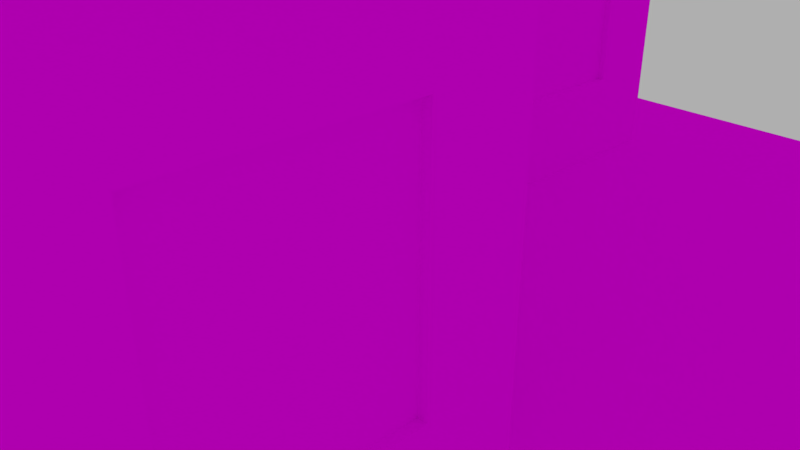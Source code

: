 # Source: building3.blend  (saved by Blender 2.79.0; exported with 4.5.12 LTS)
import bpy
from mathutils import Matrix  # noqa: F401  (used for matrix-valued properties, if any)

bpy.ops.wm.read_factory_settings(use_empty=True)
scene = bpy.context.scene
scene.name = 'Scene'

# ---- collections
col_collection_1 = bpy.data.collections.new('Collection 1'); scene.collection.children.link(col_collection_1)

# ---- images (referenced by path relative to the original .blend; pixels are not part of the script)
import os
ASSET_DIR = os.environ.get("B2B_ASSET_DIR", "")  # directory of the original .blend (textures are referenced by path, not embedded)
HERE = os.path.dirname(os.path.abspath(__file__))  # packed textures are extracted next to this script under _unpacked/

def load_image(name, relpath, width, height, colorspace="sRGB"):
    """Load a texture the original file referenced (path relative to the .blend, or extracted next to this script)."""
    p = next((c for c in (os.path.join(HERE, relpath), os.path.join(ASSET_DIR, relpath)) if relpath and os.path.exists(c)), "")
    if p:
        img = bpy.data.images.load(p, check_existing=True)
        img.name = name
    else:  # same state as the original file: an image datablock whose file is absent (Cycles renders it pink)
        img = bpy.data.images.new(name, width, height)
        img.source = "FILE"
        img.filepath = "//" + (relpath or name)
    img.colorspace_settings.name = colorspace
    return img
img_building3 = load_image('Building3', 'Building3LBlue.png', 1024, 1024, 'sRGB')

# ---- materials (node trees are filled in below, after node groups)
mat_s = bpy.data.materials.new('S')
mat_s.alpha_threshold = 0.0
mat_s.roughness = 0.5

# ---- material node trees
mat_s.use_nodes = True; mat_s.node_tree.nodes.clear()
_N = mat_s.node_tree.nodes; _L = mat_s.node_tree.links
n0 = _N.new('ShaderNodeOutputMaterial'); n0.name = 'Material Output'; n0.location = (300, 300)
n1 = _N.new('ShaderNodeBsdfDiffuse'); n1.name = 'Diffuse BSDF'; n1.location = (10, 300)
n2 = _N.new('ShaderNodeTexImage'); n2.name = 'Image Texture'; n2.location = (-180, 300)
n2.width = 140
n2.image = img_building3
_L.new(n1.outputs[0], n0.inputs[0])
_L.new(n2.outputs[0], n1.inputs[0])
n0.is_active_output = True

# ---- world
world_world = bpy.data.worlds.new('World'); scene.world = world_world
world_world.use_nodes = True; world_world.node_tree.nodes.clear()
_N = world_world.node_tree.nodes; _L = world_world.node_tree.links
n0 = _N.new('ShaderNodeOutputWorld'); n0.name = 'World Output'; n0.location = (300, 300)
n1 = _N.new('ShaderNodeBackground'); n1.name = 'Background'; n1.location = (10, 300)
n1.inputs[0].default_value = (0.4292, 0.4292, 0.4292, 1.0)
_L.new(n1.outputs[0], n0.inputs[0])
n0.is_active_output = True
world_world.color = (0.05088, 0.05088, 0.05088)
world_world.use_sun_shadow = False
world_world.sun_shadow_jitter_overblur = 0.0
world_world.cycles.sampling_method = 'MANUAL'

# ---- cameras
cam_camera = bpy.data.cameras.new('Camera')
cam_camera.clip_end = 100.0
cam_camera.lens = 35.0
cam_camera.sensor_width = 32.0
cam_camera.sensor_height = 18.0
cam_camera.ortho_scale = 7.314
cam_camera.dof.focus_distance = 0.0

# ---- meshes
me_plane = bpy.data.meshes.new('Plane')
me_plane.from_pydata([(-1.0, -1.0, 0.0), (1.0, -1.0, 0.0), (-1.0, 1.0, 0.0), (1.0, 1.0, 0.0), (-1.0, 0.0, 0.0), (0.0, -1.0, 0.0), (1.0, 0.0, 0.0), (0.0, 1.0, 0.0), (0.0, 0.0, 0.0), (-1.0, -0.5, 0.0), (0.5, -1.0, 0.0), (1.0, 0.5, 0.0), (-0.5, 1.0, 0.0), (-1.0, 0.5, 0.0), (-0.5, -1.0, 0.0), (1.0, -0.5, 0.0), (0.5, 1.0, 0.0), (0.0, 0.5, 0.0), (-0.5, 0.0, 0.0), (0.5, 0.0, 0.0), (0.5, -0.5, 0.0), (-0.5, -0.5, 0.0), (-0.5, 0.5, 0.0), (0.5, 0.5, 0.0), (-1.0, -0.75, 0.0), (0.75, -1.0, 0.0), (1.0, 0.75, 0.0), (-0.75, 1.0, 0.0), (-1.0, 0.25, 0.0), (-0.25, -1.0, 0.0), (1.0, -0.25, 0.0), (0.25, 1.0, 0.0), (0.0, 0.75, 0.0), (0.0, -0.25, 0.0), (-0.75, 0.0, 0.0), (0.25, 0.0, 0.0), (-1.0, -0.25, 0.0), (0.25, -1.0, 0.0), (1.0, 0.25, 0.0), (-0.25, 1.0, 0.0), (-1.0, 0.75, 0.0), (-0.75, -1.0, 0.0), (1.0, -0.75, 0.0), (0.75, 1.0, 0.0), (0.0, 0.25, 0.0), (0.0, -0.75, 0.0), (0.75, 0.0, 0.0), (0.5, -0.25, 0.0), (0.5, -0.75, 0.0), (0.75, -0.5, 0.0), (-0.5, -0.25, 0.0), (-0.5, -0.75, 0.0), (-0.75, -0.5, 0.0), (-0.5, 0.75, 0.0), (-0.5, 0.25, 0.0), (-0.75, 0.5, 0.0), (0.5, 0.75, 0.0), (0.5, 0.25, 0.0), (0.25, 0.5, 0.0), (0.75, 0.5, 0.0), (0.75, 0.25, 0.0), (0.25, 0.25, 0.0), (0.25, 0.75, 0.0), (-0.75, 0.25, 0.0), (-0.75, 0.75, 0.0), (-0.25, -0.75, 0.0), (-0.75, -0.75, 0.0), (-0.75, -0.25, 0.0), (0.75, -0.75, 0.0), (0.25, -0.75, 0.0), (0.25, -0.25, 0.0), (0.75, -0.25, 0.0), (-0.25, 0.75, 0.0), (0.75, 0.75, 0.0), (0.0, -0.25, 0.6267), (0.0, 0.0, 0.6267), (0.0, 0.25, 0.6267), (0.0, 0.5, 0.6267), (0.0, -0.75, 0.6267), (0.0, -0.5, 0.6267), (-0.25, 0.0, 0.6267), (-0.5, 0.0, 0.6267), (0.5, -0.75, 0.6267), (0.5, -0.5, 0.6267), (0.4355, -0.5, 0.6267), (-0.5, -0.25, 0.6267), (-0.5, -0.75, 0.6267), (-0.5, -0.5, 0.6267), (-0.25, -0.5, 0.6267), (-0.5, 0.25, 0.6267), (-0.5, 0.5, 0.6267), (-0.25, 0.6951, 0.6267), (0.0, 0.75, 0.6267), (0.5, -0.25, 0.6267), (-0.5, 0.75, 0.6267), (-0.25, 0.25, 0.6267), (-0.25, -0.75, 0.6267), (0.25, -0.75, 0.6267), (0.35, -0.2973, 0.6267), (-0.25, -0.25, 0.6267), (-0.25, 0.75, 0.6267), (0.08333, -0.04167, 0.6267), (0.4167, -0.2083, 0.6267), (0.08333, -0.04167, 0.0), (0.4167, -0.2083, 0.0), (0.4167, -0.2083, 0.4924), (0.08333, -0.04167, 0.4924), (0.06777, -0.0728, 0.0), (0.4011, -0.2395, 0.0), (0.4011, -0.2395, 0.4924), (0.06777, -0.0728, 0.4924), (-0.125, -1.0, 0.0), (-0.125, 1.0, 0.0), (-0.125, -0.75, 0.0), (-0.125, 0.75, 0.0), (-0.0669, 0.0, 0.6267), (-0.125, -0.5, 0.6267), (-0.0669, 0.6951, 0.6267), (-0.0669, 0.25, 0.6267), (-0.125, -0.75, 0.6267), (-0.0669, -0.1267, 0.6267), (-0.125, 0.75, 0.6267), (0.125, -1.0, 0.0), (0.125, -0.75, 0.0), (0.125, -0.5, 0.6267), (0.125, -0.75, 0.6267), (-0.375, 1.0, 0.0), (-0.375, -1.0, 0.0), (-0.375, -0.75, 0.0), (-0.375, 0.75, 0.0), (-0.4323, 0.0, 0.6267), (-0.4323, -0.5, 0.6267), (-0.4323, 0.6951, 0.6267), (-0.4323, 0.25, 0.6267), (-0.375, -0.75, 0.6267), (-0.4323, -0.25, 0.6267), (-0.375, 0.75, 0.6267), (0.0, -0.75, 0.1599), (0.0, -0.75, 0.4668), (-0.25, -0.75, 0.1599), (-0.25, -0.75, 0.4668), (-0.5, -0.5, 0.4668), (-0.5, -0.5, 0.1599), (-0.5, -0.75, 0.1599), (-0.5, -0.75, 0.4668), (-0.5, 0.25, 0.4668), (-0.5, 0.25, 0.1599), (-0.5, 0.0, 0.4668), (-0.5, 0.0, 0.1599), (-0.5, -0.25, 0.1599), (-0.5, -0.25, 0.4668), (0.0, 0.75, 0.4668), (0.0, 0.75, 0.1599), (-0.5, 0.5, 0.1599), (-0.5, 0.5, 0.4668), (0.0, 0.1355, 0.4668), (0.0, 0.1355, 0.1599), (0.0, 0.6145, 0.1599), (0.0, 0.6145, 0.4668), (0.5, -0.3694, 0.4668), (0.5, -0.3694, 0.1599), (-0.25, 0.75, 0.4668), (-0.25, 0.75, 0.1599), (-0.5, 0.75, 0.1599), (-0.5, 0.75, 0.4668), (0.25, -0.75, 0.4668), (0.25, -0.75, 0.1599), (0.5, -0.75, 0.1599), (0.5, -0.75, 0.4668), (-0.125, -0.75, 0.1599), (-0.125, -0.75, 0.4668), (-0.125, 0.75, 0.1599), (-0.125, 0.75, 0.4668), (0.125, -0.75, 0.1599), (0.125, -0.75, 0.4668), (-0.375, 0.75, 0.1599), (-0.375, 0.75, 0.4668), (-0.375, -0.75, 0.1599), (-0.375, -0.75, 0.4668), (-0.25, 0.7375, 0.4668), (-0.25, 0.7375, 0.1599), (-0.125, 0.7375, 0.1599), (-0.125, 0.7375, 0.4668), (-0.375, 0.7375, 0.1599), (-0.375, 0.7375, 0.4668), (0.0, -0.7375, 0.1599), (0.0, -0.7375, 0.4668), (-0.25, -0.7375, 0.1599), (-0.25, -0.7375, 0.4668), (0.25, -0.7375, 0.4668), (0.25, -0.7375, 0.1599), (-0.125, -0.7375, 0.1599), (-0.125, -0.7375, 0.4668), (0.125, -0.7375, 0.1599), (0.125, -0.7375, 0.4668), (-0.375, -0.7375, 0.1599), (-0.375, -0.7375, 0.4668), (1.0, -0.625, 0.0), (0.5, -0.625, 0.0), (-0.5, -0.625, 0.0), (-1.0, -0.625, 0.0), (-0.75, -0.625, 0.0), (0.75, -0.625, 0.0), (0.0, -0.625, 0.6267), (0.5, -0.625, 0.6267), (-0.5, -0.625, 0.6267), (-0.25, -0.625, 0.6267), (0.4355, -0.625, 0.6267), (-0.125, -0.625, 0.6267), (0.125, -0.625, 0.6267), (-0.4323, -0.625, 0.6267), (-0.5, -0.625, 0.1599), (-0.5, -0.625, 0.4668), (0.5, -0.625, 0.1599), (0.5, -0.625, 0.4668), (0.4875, -0.3694, 0.4668), (0.4875, -0.3694, 0.1599), (0.4875, -0.625, 0.1599), (0.4875, -0.625, 0.4668), (-0.0125, 0.1355, 0.4668), (-0.0125, 0.1355, 0.1599), (-0.0125, 0.6145, 0.1599), (-0.0125, 0.6145, 0.4668), (0.4167, -0.2083, 0.7109), (0.5, -0.25, 0.7109), (5.551e-17, -0.25, 0.7109), (5.551e-17, 2.776e-17, 0.7109), (5.551e-17, 0.25, 0.7109), (5.551e-17, 0.5, 0.7109), (-0.4323, 2.776e-17, 0.7109), (-0.5, 2.776e-17, 0.7109), (0.5, -0.625, 0.7109), (0.5, -0.5, 0.7109), (-0.5, -0.25, 0.7109), (-0.5, -0.625, 0.7109), (-0.5, -0.5, 0.7109), (-0.4323, -0.5, 0.7109), (-0.5, 0.25, 0.7109), (-0.5, 0.5, 0.7109), (-0.4323, 0.6951, 0.7109), (5.551e-17, 0.75, 0.7109), (0.4355, -0.5, 0.7109), (-0.5, 0.75, 0.7109), (-0.0669, 0.6951, 0.7109), (-0.25, 0.6951, 0.7109), (-0.4323, 0.25, 0.7109), (-0.375, -0.75, 0.7109), (-0.5, -0.75, 0.7109), (-0.125, -0.75, 0.7109), (-0.25, -0.75, 0.7109), (0.4355, -0.625, 0.7109), (0.125, -0.75, 0.7109), (5.551e-17, -0.75, 0.7109), (0.5, -0.75, 0.7109), (0.25, -0.75, 0.7109), (0.35, -0.2973, 0.7109), (-0.4323, -0.25, 0.7109), (-0.25, 0.75, 0.7109), (-0.4628, 0.75, 0.7109), (-0.125, 0.75, 0.7109), (0.08333, -0.04167, 0.7109), (-0.0669, 0.0, 0.7109), (-0.0669, 0.25, 0.7109), (-0.0669, -0.1267, 0.7109), (-0.4323, -0.625, 0.7109), (5.551e-17, -0.625, 0.7109), (-0.25, -0.625, 0.7109), (-0.125, -0.625, 0.7109), (0.125, -0.625, 0.7109), (0.4994, -0.2195, 0.6267), (0.5613, -0.2679, 0.6267), (0.01565, 0.3126, 0.6267), (0.01565, 0.6028, 0.6267), (-0.1295, 0.8931, 0.7109), (-0.1295, 0.8931, 0.6267), (0.5613, -0.7032, 0.6267), (0.5613, -0.5581, 0.6267), (-0.5648, -0.2679, 0.6267), (-0.5648, 0.02236, 0.6267), (-0.5648, -0.7032, 0.6267), (-0.5648, -0.5581, 0.6267), (-0.2746, 0.8931, 0.6267), (-0.2746, 0.8931, 0.7109), (-0.5648, 0.3126, 0.6267), (-0.5648, 0.6028, 0.6267), (-0.5648, -0.8021, 0.7109), (-0.5648, -0.8021, 0.6267), (0.01565, 0.8931, 0.6267), (0.01565, 0.02236, 0.6267), (-0.4197, -0.8021, 0.6267), (-0.4197, -0.8021, 0.7109), (-0.5648, 0.8931, 0.6267), (-0.1295, -0.8021, 0.7109), (-0.1295, -0.8021, 0.6267), (-0.2746, -0.8021, 0.6267), (0.1608, -0.8021, 0.6267), (0.01565, -0.8021, 0.6267), (0.5613, -0.8021, 0.6267), (0.3059, -0.8021, 0.6267), (0.01565, -0.8021, 0.7109), (-0.4197, 0.8931, 0.7109), (-0.4197, 0.8931, 0.6267), (0.1124, -0.02602, 0.6267), (-0.5648, 0.8931, 0.7109), (0.01565, 0.02236, 0.7109), (0.01565, 0.3126, 0.7109), (0.4994, -0.2195, 0.7109), (0.5613, -0.2679, 0.7109), (0.01565, 0.6028, 0.7109), (0.01565, 0.8931, 0.7109), (0.5613, -0.7032, 0.7109), (0.5613, -0.5581, 0.7109), (-0.5648, -0.2679, 0.7109), (-0.5648, 0.02236, 0.7109), (-0.5648, -0.7032, 0.7109), (-0.5648, -0.5581, 0.7109), (-0.5648, 0.3126, 0.7109), (-0.5648, 0.6028, 0.7109), (-0.2746, -0.8021, 0.7109), (0.1608, -0.8021, 0.7109), (0.5613, -0.8021, 0.7109), (0.3059, -0.8021, 0.7109), (0.1124, -0.02602, 0.7109)], [], [(73, 26, 3, 43), (114, 32, 7, 112), (214, 159, 83, 204), (71, 30, 6, 46), (70, 47, 19, 35), (178, 140, 96, 134), (202, 197, 15, 49), (67, 50, 18, 34), (201, 199, 21, 52), (33, 8, 75, 74), (64, 53, 12, 27), (63, 54, 22, 55), (150, 141, 87, 85), (62, 56, 16, 31), (61, 57, 23, 58), (60, 38, 11, 59), (57, 60, 59, 23), (19, 46, 60, 57), (46, 6, 38, 60), (44, 61, 58, 17), (8, 35, 61, 44), (35, 19, 57, 61), (32, 62, 31, 7), (17, 58, 62, 32), (58, 23, 56, 62), (47, 70, 98, 93), (8, 44, 156, 155, 76, 75), (70, 33, 74, 98), (28, 63, 55, 13), (4, 34, 63, 28), (34, 18, 54, 63), (40, 64, 27, 2), (13, 55, 64, 40), (55, 22, 53, 64), (212, 144, 86, 205), (127, 29, 65, 128), (111, 5, 45, 113), (200, 201, 52, 9), (0, 41, 66, 24), (41, 14, 51, 66), (36, 67, 34, 4), (9, 52, 67, 36), (52, 21, 50, 67), (198, 202, 49, 20), (10, 25, 68, 48), (25, 1, 42, 68), (145, 147, 81, 89), (122, 37, 69, 123), (37, 10, 48, 69), (33, 70, 35, 8), (147, 150, 85, 81), (172, 161, 100, 121), (47, 71, 46, 19), (20, 49, 71, 47), (49, 15, 30, 71), (164, 154, 90, 94), (155, 158, 77, 76), (20, 47, 93, 83, 159, 160), (129, 72, 39, 126), (176, 164, 94, 136), (165, 168, 82, 97), (56, 73, 43, 16), (23, 59, 73, 56), (59, 11, 26, 73), (223, 260, 322, 306), (233, 230, 313, 312), (208, 203, 79, 116), (89, 81, 278, 283), (133, 95, 91, 132), (130, 80, 95, 133), (260, 226, 304, 322), (210, 206, 88, 131), (209, 207, 84, 124), (79, 124, 84, 98, 74), (84, 207, 250, 241), (135, 99, 80, 130), (131, 88, 99, 135), (116, 79, 74, 120), (232, 231, 310, 311), (94, 90, 284, 291), (170, 138, 78, 119), (154, 145, 89, 90), (174, 165, 97, 125), (158, 151, 92, 77), (101, 75, 8, 103, 106), (257, 259, 273, 282), (93, 102, 105, 104, 47), (106, 103, 107, 110), (102, 101, 106, 105), (109, 110, 107, 108), (103, 104, 108, 107), (105, 106, 110, 109), (104, 105, 109, 108), (140, 170, 119, 96), (100, 136, 301, 281), (88, 116, 120, 99), (80, 115, 118, 95), (95, 118, 117, 91), (206, 208, 116, 88), (99, 120, 115, 80), (151, 172, 121, 92), (29, 111, 113, 65), (72, 114, 112, 39), (138, 174, 125, 78), (203, 209, 124, 79), (5, 122, 123, 45), (242, 258, 300, 303), (247, 234, 314, 285), (120, 74, 225, 263), (228, 227, 305, 308), (85, 87, 280, 277), (101, 102, 269, 302), (161, 176, 136, 100), (53, 129, 126, 12), (14, 127, 128, 51), (144, 178, 134, 86), (51, 128, 177, 143), (143, 177, 178, 144), (72, 129, 175, 162), (176, 161, 179, 184), (45, 123, 173, 137), (169, 137, 185, 191), (32, 114, 171, 152), (152, 171, 172, 151), (65, 113, 169, 139), (178, 177, 195, 196), (17, 32, 152, 157), (157, 152, 151, 158), (123, 69, 166, 173), (170, 140, 188, 192), (22, 54, 146, 153), (153, 146, 145, 154), (113, 45, 137, 169), (177, 139, 187, 195), (69, 48, 167, 166), (166, 167, 168, 165), (129, 53, 163, 175), (175, 163, 164, 176), (44, 17, 157, 156), (157, 158, 222, 221), (53, 22, 153, 163), (163, 153, 154, 164), (114, 72, 162, 171), (161, 172, 182, 179), (18, 50, 149, 148), (148, 149, 150, 147), (54, 18, 148, 146), (146, 148, 147, 145), (199, 51, 143, 211), (211, 143, 144, 212), (50, 21, 142, 149), (149, 142, 141, 150), (128, 65, 139, 177), (173, 166, 190, 193), (198, 20, 160, 213), (159, 214, 218, 215), (180, 183, 184, 179), (181, 180, 179, 182), (175, 176, 184, 183), (171, 162, 180, 181), (172, 171, 181, 182), (162, 175, 183, 180), (185, 193, 194, 186), (187, 191, 192, 188), (193, 190, 189, 194), (191, 185, 186, 192), (195, 187, 188, 196), (165, 174, 194, 189), (140, 178, 196, 188), (138, 170, 192, 186), (137, 173, 193, 185), (166, 165, 189, 190), (139, 169, 191, 187), (174, 138, 186, 194), (167, 213, 214, 168), (48, 198, 213, 167), (142, 211, 212, 141), (21, 199, 211, 142), (92, 121, 274, 287), (231, 253, 320, 310), (132, 91, 244, 239), (203, 208, 267, 265), (134, 96, 294, 289), (75, 101, 302, 288), (206, 210, 264, 266), (48, 68, 202, 198), (24, 66, 201, 200), (141, 212, 205, 87), (66, 51, 199, 201), (68, 42, 197, 202), (168, 214, 204, 82), (217, 216, 215, 218), (160, 159, 215, 216), (214, 213, 217, 218), (213, 160, 216, 217), (220, 221, 222, 219), (158, 155, 219, 222), (155, 156, 220, 219), (156, 157, 221, 220), (263, 225, 226, 261), (250, 231, 232, 241), (262, 227, 228, 243), (261, 226, 227, 262), (241, 232, 224, 255), (239, 244, 257, 258), (243, 228, 240, 259), (226, 260, 223, 224, 255, 225), (244, 243, 259, 257), (238, 239, 258, 242), (235, 236, 256, 233), (233, 256, 229, 230), (234, 264, 236, 235), (230, 229, 245, 237), (237, 245, 239, 238), (247, 246, 264, 234), (252, 251, 268, 265), (249, 248, 267, 266), (251, 254, 250, 268), (246, 249, 266, 264), (248, 252, 265, 267), (254, 253, 231, 250), (83, 93, 270, 276), (224, 223, 306, 307), (121, 100, 281, 274), (119, 78, 296, 293), (131, 135, 256, 236), (98, 84, 241, 255), (136, 94, 291, 301), (118, 115, 261, 262), (75, 76, 271, 288), (253, 254, 321, 320), (135, 130, 229, 256), (98, 74, 225, 255), (77, 92, 287, 272), (117, 118, 262, 243), (251, 252, 299, 319), (210, 131, 236, 264), (91, 117, 243, 244), (209, 203, 265, 268), (130, 133, 245, 229), (208, 206, 266, 267), (115, 120, 263, 261), (90, 89, 283, 284), (133, 132, 239, 245), (207, 209, 268, 250), (296, 295, 319, 299), (281, 301, 300, 282), (302, 269, 306, 322), (295, 298, 321, 319), (287, 274, 273, 309), (288, 302, 322, 304), (276, 270, 307, 311), (294, 293, 292, 318), (289, 294, 318, 290), (271, 272, 308, 305), (274, 281, 282, 273), (286, 289, 290, 285), (293, 296, 299, 292), (301, 291, 303, 300), (288, 271, 305, 304), (269, 270, 307, 306), (272, 287, 309, 308), (277, 280, 315, 312), (275, 276, 311, 310), (298, 297, 320, 321), (297, 275, 310, 320), (291, 284, 317, 303), (278, 277, 312, 313), (279, 286, 285, 314), (283, 278, 313, 316), (280, 279, 314, 315), (284, 283, 316, 317), (234, 235, 315, 314), (237, 238, 317, 316), (82, 204, 275, 297), (205, 86, 286, 279), (252, 248, 292, 299), (240, 228, 308, 309), (227, 226, 304, 305), (259, 240, 309, 273), (224, 232, 311, 307), (86, 134, 289, 286), (76, 77, 272, 271), (96, 119, 293, 294), (235, 233, 312, 315), (78, 125, 295, 296), (238, 242, 303, 317), (204, 83, 276, 275), (125, 97, 298, 295), (97, 82, 297, 298), (230, 237, 316, 313), (254, 251, 319, 321), (81, 85, 277, 278), (87, 205, 279, 280), (249, 246, 290, 318), (246, 247, 285, 290), (102, 93, 270, 269), (258, 257, 282, 300), (248, 249, 318, 292)])
_uv = me_plane.uv_layers.new(name='UVMap')
_uv.uv.foreach_set('vector', [0.4369, 0.06342, 0.4369, 3.024e-08, 0.4993, 0.0, 0.4993, 0.06342, 0.4369, 0.2854, 0.4369, 0.2537, 0.4993, 0.2537, 0.4993, 0.2854, 0.8117, 0.7841, 0.8755, 0.7841, 0.8429, 0.8246, 0.8117, 0.8246, 0.1872, 0.06342, 0.1872, 3.024e-08, 0.2497, 3.024e-08, 0.2497, 0.06342, 0.1872, 0.1903, 0.1872, 0.1268, 0.2497, 0.1268, 0.2497, 0.1903, 0.8204, 0.2853, 0.8204, 0.3169, 0.7805, 0.3169, 0.7805, 0.2853, 0.09362, 0.06342, 0.09362, 4.536e-08, 0.1248, 4.536e-08, 0.1248, 0.06342, 0.1872, 0.4439, 0.1872, 0.3805, 0.2497, 0.3805, 0.2497, 0.4439, 0.09362, 0.4439, 0.09362, 0.3805, 0.1248, 0.3805, 0.1248, 0.4439, 0.9369, 0.0, 0.9369, 0.06341, 0.7805, 0.06341, 0.7805, 0.0, 0.4369, 0.4439, 0.4369, 0.3805, 0.4993, 0.3805, 0.4993, 0.4439, 0.3121, 0.4439, 0.3121, 0.3805, 0.3745, 0.3805, 0.3745, 0.4439, 0.2566, 0.761, 0.2566, 0.8245, 0.2167, 0.8245, 0.2167, 0.761, 0.4369, 0.1903, 0.4369, 0.1268, 0.4993, 0.1268, 0.4993, 0.1903, 0.3121, 0.1903, 0.3121, 0.1268, 0.3745, 0.1268, 0.3745, 0.1903, 0.3121, 0.06342, 0.3121, 3.024e-08, 0.3745, 3.024e-08, 0.3745, 0.06342, 0.3121, 0.1268, 0.3121, 0.06342, 0.3745, 0.06342, 0.3745, 0.1268, 0.2497, 0.1268, 0.2497, 0.06342, 0.3121, 0.06342, 0.3121, 0.1268, 0.2497, 0.06342, 0.2497, 3.024e-08, 0.3121, 3.024e-08, 0.3121, 0.06342, 0.3121, 0.2537, 0.3121, 0.1903, 0.3745, 0.1903, 0.3745, 0.2537, 0.2497, 0.2537, 0.2497, 0.1903, 0.3121, 0.1903, 0.3121, 0.2537, 0.2497, 0.1903, 0.2497, 0.1268, 0.3121, 0.1268, 0.3121, 0.1903, 0.4369, 0.2537, 0.4369, 0.1903, 0.4993, 0.1903, 0.4993, 0.2537, 0.3745, 0.2537, 0.3745, 0.1903, 0.4369, 0.1903, 0.4369, 0.2537, 0.3745, 0.1903, 0.3745, 0.1268, 0.4369, 0.1268, 0.4369, 0.1903, 0.3731, 0.5074, 0.4355, 0.5074, 0.4105, 0.6664, 0.3731, 0.6663, 0.9369, 0.06341, 0.9369, 0.1268, 0.897, 0.09777, 0.8204, 0.09777, 0.7805, 0.1268, 0.7805, 0.06341, 0.4355, 0.5074, 0.4979, 0.5074, 0.4979, 0.6663, 0.4105, 0.6664, 0.3121, 0.5074, 0.3121, 0.4439, 0.3745, 0.4439, 0.3745, 0.5074, 0.2497, 0.5074, 0.2497, 0.4439, 0.3121, 0.4439, 0.3121, 0.5074, 0.2497, 0.4439, 0.2497, 0.3805, 0.3121, 0.3805, 0.3121, 0.4439, 0.4369, 0.5074, 0.4369, 0.4439, 0.4993, 0.4439, 0.4993, 0.5074, 0.3745, 0.5074, 0.3745, 0.4439, 0.4369, 0.4439, 0.4369, 0.5074, 0.3745, 0.4439, 0.3745, 0.3805, 0.4369, 0.3805, 0.4369, 0.4439, 0.2566, 0.8562, 0.2566, 0.8879, 0.2167, 0.8879, 0.2167, 0.8562, 2.976e-08, 0.3488, 2.976e-08, 0.3171, 0.06241, 0.3171, 0.06241, 0.3488, 2.976e-08, 0.2854, 2.976e-08, 0.2537, 0.06241, 0.2537, 0.06241, 0.2854, 0.09362, 0.5074, 0.09362, 0.4439, 0.1248, 0.4439, 0.1248, 0.5074, 7.44e-08, 0.5074, 7.44e-08, 0.4439, 0.06241, 0.4439, 0.06241, 0.5074, 7.44e-08, 0.4439, 4.464e-08, 0.3805, 0.06241, 0.3805, 0.06241, 0.4439, 0.1872, 0.5074, 0.1872, 0.4439, 0.2497, 0.4439, 0.2497, 0.5074, 0.1248, 0.5074, 0.1248, 0.4439, 0.1872, 0.4439, 0.1872, 0.5074, 0.1248, 0.4439, 0.1248, 0.3805, 0.1872, 0.3805, 0.1872, 0.4439, 0.09362, 0.1268, 0.09362, 0.06342, 0.1248, 0.06342, 0.1248, 0.1268, 2.976e-08, 0.1268, 2.976e-08, 0.06342, 0.06241, 0.06342, 0.06241, 0.1268, 2.976e-08, 0.06342, 0.0, 7.56e-08, 0.06241, 7.56e-08, 0.06241, 0.06342, 0.2566, 0.6342, 0.2566, 0.6976, 0.2167, 0.6976, 0.2167, 0.6342, 2.976e-08, 0.222, 2.976e-08, 0.1903, 0.06241, 0.1903, 0.06241, 0.222, 2.976e-08, 0.1903, 2.976e-08, 0.1268, 0.06241, 0.1268, 0.06241, 0.1903, 0.1872, 0.2537, 0.1872, 0.1903, 0.2497, 0.1903, 0.2497, 0.2537, 0.2566, 0.6976, 0.2566, 0.761, 0.2167, 0.761, 0.2167, 0.6976, 0.4667, 0.7283, 0.4355, 0.7283, 0.4355, 0.6877, 0.4667, 0.6877, 0.1872, 0.1268, 0.1872, 0.06342, 0.2497, 0.06342, 0.2497, 0.1268, 0.1248, 0.1268, 0.1248, 0.06342, 0.1872, 0.06342, 0.1872, 0.1268, 0.1248, 0.06342, 0.1248, 4.536e-08, 0.1872, 3.024e-08, 0.1872, 0.06342, 0.2566, 0.5074, 0.2566, 0.5708, 0.2167, 0.5708, 0.2167, 0.5074, 0.8204, 0.09777, 0.8204, 0.2193, 0.7805, 0.1902, 0.7805, 0.1268, 0.8429, 0.6657, 0.9053, 0.6657, 0.9053, 0.8246, 0.8429, 0.8246, 0.8755, 0.7841, 0.8755, 0.7062, 0.4369, 0.3488, 0.4369, 0.3171, 0.4993, 0.3171, 0.4993, 0.3488, 0.4043, 0.7283, 0.3731, 0.7283, 0.3731, 0.6877, 0.4043, 0.6877, 0.8204, 0.4434, 0.8204, 0.5067, 0.7805, 0.5067, 0.7805, 0.4434, 0.4369, 0.1268, 0.4369, 0.06342, 0.4993, 0.06342, 0.4993, 0.1268, 0.3745, 0.1268, 0.3745, 0.06342, 0.4369, 0.06342, 0.4369, 0.1268, 0.3745, 0.06342, 0.3745, 3.024e-08, 0.4369, 3.024e-08, 0.4369, 0.06342, 0.9611, 0.7838, 0.9611, 0.6893, 0.9678, 0.6941, 0.9678, 0.8039, 0.5155, 0.1401, 0.5155, 0.2035, 0.4993, 0.2091, 0.4993, 0.1355, 0.07672, 0.5074, 0.1079, 0.5074, 0.1079, 0.5391, 0.07672, 0.5391, 0.5155, 0.5932, 0.5155, 0.6566, 0.4993, 0.6509, 0.4993, 0.5773, 5.952e-08, 0.7293, 0.04551, 0.7293, 0.04551, 0.8422, 8.928e-08, 0.8422, 4.464e-08, 0.6659, 0.04551, 0.6659, 0.04551, 0.7293, 5.952e-08, 0.7293, 0.9611, 0.6893, 0.9611, 0.6657, 0.9678, 0.6667, 0.9678, 0.6941, 0.0, 0.5074, 0.04551, 0.5074, 0.04551, 0.5391, 1.488e-08, 0.5391, 0.1391, 0.5074, 0.2167, 0.5074, 0.2167, 0.5391, 0.1391, 0.5391, 0.1079, 0.5391, 0.1391, 0.5391, 0.2167, 0.5391, 0.1953, 0.5905, 0.1079, 0.6025, 0.4362, 0.8984, 0.4362, 0.9301, 0.4152, 0.9301, 0.4152, 0.8984, 2.976e-08, 0.6025, 0.04551, 0.6025, 0.04551, 0.6659, 4.464e-08, 0.6659, 1.488e-08, 0.5391, 0.04551, 0.5391, 0.04551, 0.6025, 2.976e-08, 0.6025, 0.07672, 0.5391, 0.1079, 0.5391, 0.1079, 0.6025, 0.09123, 0.6338, 0.7652, 0.07663, 0.7652, 0.04492, 0.7805, 0.02507, 0.7805, 0.06189, 0.5155, 0.4663, 0.5155, 0.5297, 0.4993, 0.5037, 0.4993, 0.43, 0.8204, 0.3485, 0.8204, 0.3802, 0.7805, 0.3802, 0.7805, 0.3485, 0.2566, 0.5708, 0.2566, 0.6342, 0.2167, 0.6342, 0.2167, 0.5708, 0.8204, 0.4118, 0.8204, 0.4434, 0.7805, 0.4434, 0.7805, 0.4118, 0.8204, 0.2193, 0.8204, 0.2537, 0.7805, 0.2537, 0.7805, 0.1902, 0.8879, 0.5067, 0.9094, 0.5067, 0.9094, 0.6657, 0.8879, 0.6657, 0.8879, 0.5407, 0.5779, 0.3937, 0.6091, 0.3937, 0.608, 0.43, 0.5718, 0.43, 0.7805, 0.5067, 0.802, 0.5067, 0.802, 0.5407, 0.802, 0.6657, 0.7805, 0.6657, 0.444, 0.9716, 0.444, 0.8467, 0.4518, 0.8467, 0.4518, 0.9716, 0.802, 0.5067, 0.8879, 0.5067, 0.8879, 0.5407, 0.802, 0.5407, 0.8571, 0.8246, 0.9431, 0.8246, 0.9431, 0.9495, 0.8571, 0.9495, 0.4518, 0.9413, 0.4518, 0.8467, 0.4605, 0.8467, 0.4605, 0.9413, 0.4691, 0.8467, 0.4691, 0.9413, 0.4605, 0.9413, 0.4605, 0.8467, 0.444, 0.8467, 0.444, 0.9716, 0.4362, 0.9716, 0.4362, 0.8467, 0.8204, 0.3169, 0.8204, 0.3485, 0.7805, 0.3485, 0.7805, 0.3169, 0.5779, 0.4663, 0.5467, 0.4663, 0.5355, 0.43, 0.5718, 0.43, 0.04551, 0.5391, 0.07672, 0.5391, 0.09123, 0.6338, 0.04551, 0.6025, 0.04551, 0.6659, 0.09123, 0.6659, 0.09123, 0.7293, 0.04551, 0.7293, 0.04551, 0.7293, 0.09123, 0.7293, 0.09123, 0.8422, 0.04551, 0.8422, 0.04551, 0.5074, 0.07672, 0.5074, 0.07672, 0.5391, 0.04551, 0.5391, 0.04551, 0.6025, 0.09123, 0.6338, 0.09123, 0.6659, 0.04551, 0.6659, 0.4979, 0.7283, 0.4667, 0.7283, 0.4667, 0.6877, 0.4979, 0.6877, 2.976e-08, 0.3171, 2.976e-08, 0.2854, 0.06241, 0.2854, 0.06241, 0.3171, 0.4369, 0.3171, 0.4369, 0.2854, 0.4993, 0.2854, 0.4993, 0.3171, 0.8204, 0.3802, 0.8204, 0.4118, 0.7805, 0.4118, 0.7805, 0.3802, 0.1079, 0.5074, 0.1391, 0.5074, 0.1391, 0.5391, 0.1079, 0.5391, 2.976e-08, 0.2537, 2.976e-08, 0.222, 0.06241, 0.222, 0.06241, 0.2537, 0.5155, 0.3937, 0.5248, 0.3937, 0.5355, 0.43, 0.4993, 0.43, 0.5155, 0.01321, 0.5155, 0.04492, 0.4993, 0.02507, 0.4993, 6.048e-08, 0.9678, 0.6971, 0.9678, 0.6657, 0.9889, 0.6657, 0.9889, 0.6971, 0.6403, 0.3303, 0.6403, 0.2669, 0.6442, 0.2828, 0.6442, 0.3564, 0.5155, 0.72, 0.5155, 0.7834, 0.4993, 0.7982, 0.4993, 0.7245, 0.2028, 0.9764, 0.2028, 0.8818, 0.2096, 0.8618, 0.2096, 0.9715, 0.4355, 0.7283, 0.4043, 0.7283, 0.4043, 0.6877, 0.4355, 0.6877, 0.4369, 0.3805, 0.4369, 0.3488, 0.4993, 0.3488, 0.4993, 0.3805, 4.464e-08, 0.3805, 2.976e-08, 0.3488, 0.06241, 0.3488, 0.06241, 0.3805, 0.8204, 0.2537, 0.8204, 0.2853, 0.7805, 0.2853, 0.7805, 0.2537, 0.9369, 0.2537, 0.9369, 0.2853, 0.897, 0.2853, 0.897, 0.2537, 0.897, 0.2537, 0.897, 0.2853, 0.8204, 0.2853, 0.8204, 0.2537, 0.4355, 0.8467, 0.4043, 0.8467, 0.4043, 0.8062, 0.4355, 0.8062, 0.5087, 0.8601, 0.5087, 0.8918, 0.5056, 0.8918, 0.5056, 0.8601, 0.9369, 0.3802, 0.9369, 0.4118, 0.897, 0.4118, 0.897, 0.3802, 0.9367, 0.5701, 0.9367, 0.6018, 0.9336, 0.6018, 0.9336, 0.5701, 0.4979, 0.8467, 0.4667, 0.8467, 0.4667, 0.8062, 0.4979, 0.8062, 0.4979, 0.8062, 0.4667, 0.8062, 0.4667, 0.7283, 0.4979, 0.7283, 0.9369, 0.3169, 0.9369, 0.3485, 0.897, 0.3485, 0.897, 0.3169, 0.4847, 0.9246, 0.4847, 0.8467, 0.4879, 0.8467, 0.4879, 0.9246, 0.9369, 0.1902, 0.9369, 0.2537, 0.897, 0.2537, 0.897, 0.2193, 0.897, 0.2193, 0.897, 0.2537, 0.8204, 0.2537, 0.8204, 0.2193, 0.9369, 0.4118, 0.9369, 0.4434, 0.897, 0.4434, 0.897, 0.4118, 0.9305, 0.5701, 0.9305, 0.5384, 0.9336, 0.5384, 0.9336, 0.5701, 0.3731, 0.5708, 0.3731, 0.6342, 0.3332, 0.6342, 0.3332, 0.5708, 0.3332, 0.5708, 0.3332, 0.6342, 0.2566, 0.6342, 0.2566, 0.5708, 0.9369, 0.3485, 0.9369, 0.3802, 0.897, 0.3802, 0.897, 0.3485, 0.9367, 0.5067, 0.9367, 0.5384, 0.9336, 0.5384, 0.9336, 0.5067, 0.9369, 0.4434, 0.9369, 0.5067, 0.897, 0.5067, 0.897, 0.4434, 0.897, 0.4434, 0.897, 0.5067, 0.8204, 0.5067, 0.8204, 0.4434, 0.4043, 0.8467, 0.3731, 0.8467, 0.3731, 0.8062, 0.4043, 0.8062, 0.4043, 0.8062, 0.3731, 0.8062, 0.3731, 0.7283, 0.4043, 0.7283, 0.9369, 0.1268, 0.9369, 0.1902, 0.897, 0.2193, 0.897, 0.09777, 0.4948, 0.9246, 0.4948, 0.8467, 0.4979, 0.8467, 0.4979, 0.9246, 0.3731, 0.5074, 0.3731, 0.5708, 0.3332, 0.5708, 0.3332, 0.5074, 0.3332, 0.5074, 0.3332, 0.5708, 0.2566, 0.5708, 0.2566, 0.5074, 0.4667, 0.8467, 0.4355, 0.8467, 0.4355, 0.8062, 0.4667, 0.8062, 0.5087, 0.8918, 0.5087, 0.9235, 0.5056, 0.9235, 0.5056, 0.8918, 0.3731, 0.6976, 0.3731, 0.761, 0.3332, 0.761, 0.3332, 0.6976, 0.3332, 0.6976, 0.3332, 0.761, 0.2566, 0.761, 0.2566, 0.6976, 0.3731, 0.6342, 0.3731, 0.6976, 0.3332, 0.6976, 0.3332, 0.6342, 0.3332, 0.6342, 0.3332, 0.6976, 0.2566, 0.6976, 0.2566, 0.6342, 0.3731, 0.8562, 0.3731, 0.8879, 0.3332, 0.8879, 0.3332, 0.8562, 0.3332, 0.8562, 0.3332, 0.8879, 0.2566, 0.8879, 0.2566, 0.8562, 0.3731, 0.761, 0.3731, 0.8245, 0.3332, 0.8245, 0.3332, 0.761, 0.3332, 0.761, 0.3332, 0.8245, 0.2566, 0.8245, 0.2566, 0.761, 0.9369, 0.2853, 0.9369, 0.3169, 0.897, 0.3169, 0.897, 0.2853, 0.9367, 0.6335, 0.9367, 0.6652, 0.9336, 0.6652, 0.9336, 0.6335, 0.8117, 0.6657, 0.8429, 0.6657, 0.8755, 0.7062, 0.8117, 0.7062, 0.5024, 0.8601, 0.5024, 0.9249, 0.4993, 0.9249, 0.4993, 0.8601, 0.1716, 0.9201, 0.1404, 0.9201, 0.1404, 0.8422, 0.1716, 0.8422, 0.2028, 0.9201, 0.1716, 0.9201, 0.1716, 0.8422, 0.2028, 0.8422, 0.4816, 0.9246, 0.4816, 0.8467, 0.4847, 0.8467, 0.4847, 0.9246, 0.5024, 0.9235, 0.5024, 0.8918, 0.5056, 0.8918, 0.5056, 0.9235, 0.4754, 0.9246, 0.4754, 0.8467, 0.4785, 0.8467, 0.4785, 0.9246, 0.5024, 0.8918, 0.5024, 0.8601, 0.5056, 0.8601, 0.5056, 0.8918, 0.8571, 0.9195, 0.8571, 0.9511, 0.7805, 0.9511, 0.7805, 0.9195, 0.8571, 0.8563, 0.8571, 0.8879, 0.7805, 0.8879, 0.7805, 0.8563, 0.8571, 0.9511, 0.8571, 0.9828, 0.7805, 0.9828, 0.7805, 0.9511, 0.8571, 0.8879, 0.8571, 0.9195, 0.7805, 0.9195, 0.7805, 0.8879, 0.8571, 0.8246, 0.8571, 0.8563, 0.7805, 0.8563, 0.7805, 0.8246, 0.9305, 0.6652, 0.9305, 0.6335, 0.9336, 0.6335, 0.9336, 0.6652, 0.9305, 0.5384, 0.9305, 0.5067, 0.9336, 0.5067, 0.9336, 0.5384, 0.9305, 0.6018, 0.9305, 0.5701, 0.9336, 0.5701, 0.9336, 0.6018, 0.9367, 0.6018, 0.9367, 0.6335, 0.9336, 0.6335, 0.9336, 0.6018, 0.4816, 0.8467, 0.4816, 0.9246, 0.4785, 0.9246, 0.4785, 0.8467, 0.9367, 0.5384, 0.9367, 0.5701, 0.9336, 0.5701, 0.9336, 0.5384, 0.9305, 0.6335, 0.9305, 0.6018, 0.9336, 0.6018, 0.9336, 0.6335, 0.7805, 0.7062, 0.8117, 0.7062, 0.8117, 0.7841, 0.7805, 0.7841, 0.7805, 0.6657, 0.8117, 0.6657, 0.8117, 0.7062, 0.7805, 0.7062, 0.3332, 0.8245, 0.3332, 0.8562, 0.2566, 0.8562, 0.2566, 0.8245, 0.3731, 0.8245, 0.3731, 0.8562, 0.3332, 0.8562, 0.3332, 0.8245, 0.6403, 0.4663, 0.6091, 0.4663, 0.608, 0.43, 0.6442, 0.43, 0.7652, 0.04492, 0.7652, 0.01321, 0.7805, 0.0, 0.7805, 0.02507, 0.4152, 0.8467, 0.4152, 0.8928, 0.3941, 0.8928, 0.3941, 0.8467, 1.0, 0.1105, 1.0, 0.1422, 0.979, 0.1422, 0.979, 0.1105, 0.5467, 0.8469, 0.5779, 0.8469, 0.5718, 0.8601, 0.5355, 0.8601, 0.2028, 1.0, 0.2028, 0.9764, 0.2096, 0.9715, 0.2096, 0.999, 1.0, 0.1739, 1.0, 0.2202, 0.979, 0.2202, 0.979, 0.1739, 0.06241, 0.1268, 0.06241, 0.06342, 0.09362, 0.06342, 0.09362, 0.1268, 0.06241, 0.5074, 0.06241, 0.4439, 0.09362, 0.4439, 0.09362, 0.5074, 0.2566, 0.8245, 0.2566, 0.8562, 0.2167, 0.8562, 0.2167, 0.8245, 0.06241, 0.4439, 0.06241, 0.3805, 0.09362, 0.3805, 0.09362, 0.4439, 0.06241, 0.06342, 0.06241, 7.56e-08, 0.09362, 4.536e-08, 0.09362, 0.06342, 0.7805, 0.7841, 0.8117, 0.7841, 0.8117, 0.8246, 0.7805, 0.8246, 0.07662, 0.8422, 0.1404, 0.8422, 0.1404, 0.9201, 0.07662, 0.9201, 0.4879, 0.9246, 0.4879, 0.8467, 0.491, 0.8467, 0.491, 0.9246, 0.4754, 0.8467, 0.4754, 0.9246, 0.4723, 0.9246, 0.4723, 0.8467, 0.4941, 0.8467, 0.4941, 0.9116, 0.491, 0.9116, 0.491, 0.8467, 0.07662, 0.8422, 0.07662, 0.9638, 3.72e-08, 0.9638, 0.0, 0.8422, 0.2127, 0.8422, 0.2127, 0.9638, 0.2096, 0.9638, 0.2096, 0.8422, 0.4723, 0.8467, 0.4723, 0.9246, 0.4691, 0.9246, 0.4691, 0.8467, 0.2158, 0.8422, 0.2158, 0.9638, 0.2127, 0.9638, 0.2127, 0.8422, 0.6236, 0.1713, 0.6403, 0.1401, 0.6403, 0.2035, 0.6236, 0.2035, 0.7491, 0.04492, 0.7652, 0.04492, 0.7652, 0.07663, 0.7491, 0.07663, 0.6236, 0.2669, 0.6403, 0.2669, 0.6403, 0.3303, 0.6236, 0.3798, 0.6236, 0.2035, 0.6403, 0.2035, 0.6403, 0.2669, 0.6236, 0.2669, 0.7491, 0.07663, 0.7652, 0.07663, 0.7652, 0.1401, 0.7277, 0.128, 0.5324, 0.3798, 0.5779, 0.3798, 0.5779, 0.3937, 0.5248, 0.3937, 0.6236, 0.3798, 0.6403, 0.3303, 0.6403, 0.3937, 0.6091, 0.3937, 0.9611, 0.6657, 0.9611, 0.6893, 0.9611, 0.7838, 0.9611, 0.8075, 0.9338, 0.7788, 0.9053, 0.694, 0.5779, 0.3798, 0.6236, 0.3798, 0.6091, 0.3937, 0.5779, 0.3937, 0.5155, 0.3303, 0.5324, 0.3798, 0.5248, 0.3937, 0.5155, 0.3937, 0.5155, 0.07663, 0.5324, 0.07663, 0.5324, 0.1401, 0.5155, 0.1401, 0.5155, 0.1401, 0.5324, 0.1401, 0.5324, 0.2035, 0.5155, 0.2035, 0.5155, 0.04492, 0.5324, 0.04492, 0.5324, 0.07663, 0.5155, 0.07663, 0.5155, 0.2035, 0.5324, 0.2035, 0.5324, 0.2669, 0.5155, 0.2669, 0.5155, 0.2669, 0.5324, 0.2669, 0.5324, 0.3798, 0.5155, 0.3303, 0.5155, 0.01321, 0.5467, 0.01321, 0.5324, 0.04492, 0.5155, 0.04492, 0.6403, 0.01321, 0.6715, 0.01321, 0.6715, 0.04492, 0.6403, 0.04492, 0.5779, 0.01321, 0.6091, 0.01321, 0.6091, 0.04492, 0.5779, 0.04492, 0.6715, 0.01321, 0.7027, 0.01321, 0.7491, 0.04492, 0.6715, 0.04492, 0.5467, 0.01321, 0.5779, 0.01321, 0.5779, 0.04492, 0.5324, 0.04492, 0.6091, 0.01321, 0.6403, 0.01321, 0.6403, 0.04492, 0.6091, 0.04492, 0.7027, 0.01321, 0.7652, 0.01321, 0.7652, 0.04492, 0.7491, 0.04492, 0.7652, 0.7834, 0.7652, 0.72, 0.7805, 0.7245, 0.7805, 0.7982, 0.9611, 0.8075, 0.9611, 0.7838, 0.9678, 0.8039, 0.9639, 0.8234, 0.6091, 0.4663, 0.5779, 0.4663, 0.5718, 0.43, 0.608, 0.43, 0.6091, 0.8469, 0.6403, 0.8469, 0.6442, 0.8601, 0.608, 0.8601, 0.9579, 0.3031, 0.9579, 0.2397, 0.979, 0.2397, 0.979, 0.3031, 0.4362, 0.8467, 0.4362, 0.8984, 0.4152, 0.8984, 0.4152, 0.8467, 0.5467, 0.4663, 0.5155, 0.4663, 0.4993, 0.43, 0.5355, 0.43, 0.9678, 0.7927, 0.9678, 0.7293, 0.9889, 0.7293, 0.9889, 0.7927, 0.6403, 0.6566, 0.6403, 0.5932, 0.6442, 0.5773, 0.6442, 0.6509, 0.7652, 0.01321, 0.7027, 0.01321, 0.7167, 3.024e-08, 0.7805, 0.0, 0.9579, 0.2397, 0.9579, 0.1763, 0.979, 0.1763, 0.979, 0.2397, 0.4105, 0.6664, 0.4979, 0.6663, 0.4979, 0.6877, 0.4105, 0.6877, 0.6403, 0.5297, 0.6403, 0.4663, 0.6442, 0.43, 0.6442, 0.5037, 0.9678, 0.9056, 0.9678, 0.7927, 0.9889, 0.7927, 0.9889, 0.9056, 0.6715, 0.01321, 0.6403, 0.01321, 0.6442, 3.024e-08, 0.6805, 3.024e-08, 0.9579, 0.3348, 0.9579, 0.3031, 0.979, 0.3031, 0.979, 0.3348, 0.4152, 0.8928, 0.4152, 0.9392, 0.3941, 0.9392, 0.3941, 0.8928, 1.0, 0.07878, 1.0, 0.1105, 0.979, 0.1105, 0.979, 0.07878, 0.9579, 0.1763, 0.9579, 0.1129, 0.979, 0.1129, 0.979, 0.1763, 1.0, 0.1422, 1.0, 0.1739, 0.979, 0.1739, 0.979, 0.1422, 0.9678, 0.7293, 0.9678, 0.6971, 0.9889, 0.6971, 0.9889, 0.7293, 0.5155, 0.5297, 0.5155, 0.5932, 0.4993, 0.5773, 0.4993, 0.5037, 0.9579, 0.1129, 0.9579, 0.0, 0.979, 0.0, 0.979, 0.1129, 1.0, 0.0, 1.0, 0.07878, 0.979, 0.07878, 0.979, 2.344e-07, 0.979, 0.4817, 0.979, 0.5184, 0.9579, 0.5184, 0.9579, 0.4817, 0.9305, 0.5803, 0.9305, 0.6171, 0.9094, 0.6171, 0.9094, 0.5803, 0.9431, 0.9426, 0.9431, 0.8412, 0.9641, 0.8412, 0.9641, 0.9426, 0.979, 0.5184, 0.979, 0.5552, 0.9579, 0.5552, 0.9579, 0.5184, 0.9305, 0.5067, 0.9305, 0.5435, 0.9094, 0.5435, 0.9094, 0.5067, 0.9431, 0.968, 0.9431, 0.9426, 0.9641, 0.9426, 0.9641, 0.968, 0.3731, 0.9203, 0.3731, 0.8467, 0.3941, 0.8467, 0.3941, 0.9203, 0.979, 0.4083, 0.979, 0.445, 0.9579, 0.445, 0.9579, 0.4083, 0.979, 0.3716, 0.979, 0.4083, 0.9579, 0.4083, 0.9579, 0.3716, 0.9579, 0.5036, 0.9579, 0.5772, 0.9369, 0.5772, 0.9369, 0.5036, 0.9305, 0.5435, 0.9305, 0.5803, 0.9094, 0.5803, 0.9094, 0.5435, 0.979, 0.3348, 0.979, 0.3716, 0.9579, 0.3716, 0.9579, 0.3348, 0.979, 0.445, 0.979, 0.4817, 0.9579, 0.4817, 0.9579, 0.445, 0.9305, 0.6171, 0.9305, 0.6539, 0.9094, 0.6539, 0.9094, 0.6171, 0.9579, 0.43, 0.9579, 0.5036, 0.9369, 0.5036, 0.9369, 0.43, 0.9431, 0.8412, 0.9431, 0.8246, 0.9641, 0.8246, 0.9641, 0.8412, 0.9579, 0.5772, 0.9579, 0.6509, 0.9369, 0.6509, 0.9369, 0.5772, 0.9579, 0.2945, 0.9579, 0.3681, 0.9369, 0.3681, 0.9369, 0.2945, 0.3731, 0.9571, 0.3731, 0.9203, 0.3941, 0.9203, 0.3941, 0.9571, 0.979, 0.5552, 0.979, 0.6198, 0.9579, 0.6198, 0.9579, 0.5552, 0.3731, 0.9822, 0.3731, 0.9571, 0.3941, 0.9571, 0.3941, 0.9822, 0.9579, 1.512e-08, 0.9579, 0.07362, 0.9369, 0.07362, 0.9369, 0.0, 0.9579, 0.2209, 0.9579, 0.2945, 0.9369, 0.2945, 0.9369, 0.2209, 0.9579, 0.4049, 0.9579, 0.43, 0.9369, 0.43, 0.9369, 0.4049, 0.9579, 0.1472, 0.9579, 0.2209, 0.9369, 0.2209, 0.9369, 0.1472, 0.9579, 0.3681, 0.9579, 0.4049, 0.9369, 0.4049, 0.9369, 0.3681, 0.9579, 0.07362, 0.9579, 0.1472, 0.9369, 0.1472, 0.9369, 0.07362, 0.5155, 0.04492, 0.5155, 0.07663, 0.4993, 0.06189, 0.4993, 0.02507, 0.5155, 0.2669, 0.5155, 0.3303, 0.4993, 0.3564, 0.4993, 0.2828, 0.7652, 0.8469, 0.7652, 0.8151, 0.7805, 0.835, 0.7805, 0.8601, 0.5155, 0.8151, 0.5155, 0.8469, 0.4993, 0.8601, 0.4993, 0.835, 0.6403, 0.01321, 0.6091, 0.01321, 0.608, 3.024e-08, 0.6442, 3.024e-08, 0.6403, 0.3937, 0.6403, 0.3303, 0.6442, 0.3564, 0.6442, 0.43, 0.6403, 0.2669, 0.6403, 0.2035, 0.6442, 0.2091, 0.6442, 0.2828, 0.6091, 0.3937, 0.6403, 0.3937, 0.6442, 0.43, 0.608, 0.43, 0.7652, 0.1401, 0.7652, 0.07663, 0.7805, 0.06189, 0.7805, 0.1355, 0.5155, 0.8469, 0.5467, 0.8469, 0.5355, 0.8601, 0.4993, 0.8601, 0.6403, 0.5932, 0.6403, 0.5297, 0.6442, 0.5037, 0.6442, 0.5773, 0.5779, 0.8469, 0.6091, 0.8469, 0.608, 0.8601, 0.5718, 0.8601, 0.5155, 0.07663, 0.5155, 0.1401, 0.4993, 0.1355, 0.4993, 0.06189, 0.6403, 0.8469, 0.6715, 0.8469, 0.6805, 0.8601, 0.6442, 0.8601, 0.5155, 0.3303, 0.5155, 0.3937, 0.4993, 0.43, 0.4993, 0.3564, 0.7652, 0.8151, 0.7652, 0.7834, 0.7805, 0.7982, 0.7805, 0.835, 0.6715, 0.8469, 0.7027, 0.8469, 0.7167, 0.8601, 0.6805, 0.8601, 0.7027, 0.8469, 0.7652, 0.8469, 0.7805, 0.8601, 0.7167, 0.8601, 0.5155, 0.2035, 0.5155, 0.2669, 0.4993, 0.2828, 0.4993, 0.2091, 0.7027, 0.01321, 0.6715, 0.01321, 0.6805, 3.024e-08, 0.7167, 3.024e-08, 0.5155, 0.6566, 0.5155, 0.72, 0.4993, 0.7245, 0.4993, 0.6509, 0.5155, 0.7834, 0.5155, 0.8151, 0.4993, 0.835, 0.4993, 0.7982, 0.5779, 0.01321, 0.5467, 0.01321, 0.5355, 6.048e-08, 0.5718, 3.024e-08, 0.5467, 0.01321, 0.5155, 0.01321, 0.4993, 6.048e-08, 0.5355, 6.048e-08, 0.2028, 0.8818, 0.2028, 0.8582, 0.2057, 0.8422, 0.2096, 0.8618, 0.5248, 0.3937, 0.5779, 0.3937, 0.5718, 0.43, 0.5355, 0.43, 0.6091, 0.01321, 0.5779, 0.01321, 0.5718, 3.024e-08, 0.608, 3.024e-08])
me_plane.materials.append(mat_s)
me_plane.use_remesh_preserve_volume = False
me_plane.use_remesh_preserve_attributes = False
me_plane.use_mirror_vertex_groups = False
me_plane.update()

# ---- objects
ob_building3 = bpy.data.objects.new('Building3', me_plane)
ob_camera = bpy.data.objects.new('Camera', cam_camera)

# ---- transforms, parenting, visibility, modifiers, constraints
ob_building3.location = (0.0, 0.0, 0.0)
ob_building3.scale = (8.0, 8.0, 8.0)
ob_building3.lineart.crease_threshold = 0.0
ob_camera.location = (7.481, -6.508, 5.344)
ob_camera.rotation_euler = (1.109, 0.0, 0.8149)
ob_camera.lock_rotations_4d = False
ob_camera.empty_display_type = 'ARROWS'
ob_camera.color = (0.0, 0.0, 0.0, 0.0)
ob_camera.display_type = 'WIRE'
ob_camera.lineart.crease_threshold = 0.0

# ---- collection membership
col_collection_1.objects.link(ob_building3)
col_collection_1.objects.link(ob_camera)

# ---- scene / render settings (as saved in the file)
scene.camera = ob_camera
scene.frame_start = 1; scene.frame_end = 250; scene.frame_set(1)
scene.render.engine = 'CYCLES'
scene.render.resolution_percentage = 50
scene.render.dither_intensity = 0.0
scene.cycles.use_denoising = False
scene.cycles.samples = 128
scene.cycles.sampling_pattern = 'TABULATED_SOBOL'
scene.cycles.use_adaptive_sampling = False
scene.cycles.use_light_tree = False
scene.cycles.blur_glossy = 0.0
scene.cycles.sample_clamp_indirect = 0.0
scene.cycles.bake_type = 'ENVIRONMENT'
scene.view_settings.view_transform = 'Standard'
bpy.context.view_layer.update()
